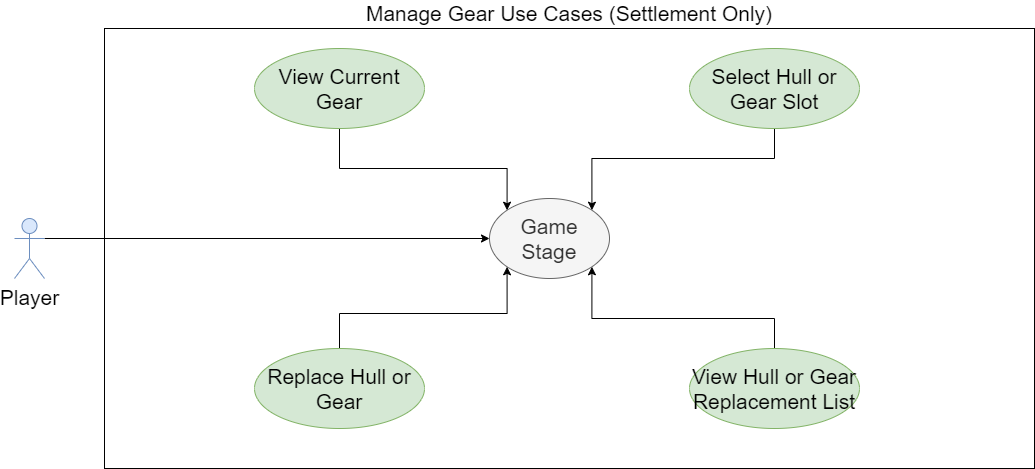

The diagram above was exported from draw.io. Its source (the exported page's mxGraphModel, read from the mxfile embedded in the PNG):
<mxGraphModel dx="1422" dy="713" grid="1" gridSize="10" guides="1" tooltips="1" connect="1" arrows="1" fold="1" page="1" pageScale="1" pageWidth="850" pageHeight="1100" math="0" shadow="0">
  <root>
    <mxCell id="0" />
    <mxCell id="1" parent="0" />
    <mxCell id="v_QrsMh10wvFZ7hn5J_0-1" value="Manage Gear Use Cases (Settlement Only)" style="rounded=0;whiteSpace=wrap;html=1;labelPosition=center;verticalLabelPosition=top;align=center;verticalAlign=bottom;fontSize=21;" parent="1" vertex="1">
      <mxGeometry x="140" y="200" width="930" height="440" as="geometry" />
    </mxCell>
    <mxCell id="v_QrsMh10wvFZ7hn5J_0-5" style="edgeStyle=orthogonalEdgeStyle;rounded=0;orthogonalLoop=1;jettySize=auto;html=1;exitX=1;exitY=0.3333333333333333;exitDx=0;exitDy=0;exitPerimeter=0;entryX=0;entryY=0.5;entryDx=0;entryDy=0;fontSize=21;" parent="1" source="v_QrsMh10wvFZ7hn5J_0-2" target="v_QrsMh10wvFZ7hn5J_0-4" edge="1">
      <mxGeometry relative="1" as="geometry" />
    </mxCell>
    <mxCell id="v_QrsMh10wvFZ7hn5J_0-2" value="Player" style="shape=umlActor;verticalLabelPosition=bottom;verticalAlign=top;html=1;fontSize=21;fillColor=#dae8fc;strokeColor=#6c8ebf;" parent="1" vertex="1">
      <mxGeometry x="50" y="390" width="30" height="60" as="geometry" />
    </mxCell>
    <mxCell id="v_QrsMh10wvFZ7hn5J_0-4" value="Game&lt;br&gt;Stage" style="ellipse;whiteSpace=wrap;html=1;fontSize=21;fillColor=#f5f5f5;strokeColor=#666666;fontColor=#333333;" parent="1" vertex="1">
      <mxGeometry x="525" y="370" width="120" height="80" as="geometry" />
    </mxCell>
    <mxCell id="v_QrsMh10wvFZ7hn5J_0-16" style="edgeStyle=orthogonalEdgeStyle;rounded=0;orthogonalLoop=1;jettySize=auto;html=1;exitX=0.5;exitY=0;exitDx=0;exitDy=0;entryX=1;entryY=1;entryDx=0;entryDy=0;fontSize=21;" parent="1" source="v_QrsMh10wvFZ7hn5J_0-8" target="v_QrsMh10wvFZ7hn5J_0-4" edge="1">
      <mxGeometry relative="1" as="geometry">
        <Array as="points">
          <mxPoint x="810" y="490" />
          <mxPoint x="627" y="490" />
        </Array>
      </mxGeometry>
    </mxCell>
    <mxCell id="v_QrsMh10wvFZ7hn5J_0-8" value="View Hull or Gear Replacement List" style="ellipse;whiteSpace=wrap;html=1;fontSize=21;fillColor=#d5e8d4;strokeColor=#82b366;" parent="1" vertex="1">
      <mxGeometry x="725" y="520" width="170" height="80" as="geometry" />
    </mxCell>
    <mxCell id="v_QrsMh10wvFZ7hn5J_0-14" style="edgeStyle=orthogonalEdgeStyle;rounded=0;orthogonalLoop=1;jettySize=auto;html=1;exitX=0.5;exitY=1;exitDx=0;exitDy=0;entryX=1;entryY=0;entryDx=0;entryDy=0;fontSize=21;" parent="1" source="v_QrsMh10wvFZ7hn5J_0-9" target="v_QrsMh10wvFZ7hn5J_0-4" edge="1">
      <mxGeometry relative="1" as="geometry">
        <Array as="points">
          <mxPoint x="810" y="330" />
          <mxPoint x="627" y="330" />
        </Array>
      </mxGeometry>
    </mxCell>
    <mxCell id="v_QrsMh10wvFZ7hn5J_0-9" value="Select Hull or Gear Slot" style="ellipse;whiteSpace=wrap;html=1;fontSize=21;fillColor=#d5e8d4;strokeColor=#82b366;" parent="1" vertex="1">
      <mxGeometry x="725" y="220" width="170" height="80" as="geometry" />
    </mxCell>
    <mxCell id="v_QrsMh10wvFZ7hn5J_0-18" style="edgeStyle=orthogonalEdgeStyle;rounded=0;orthogonalLoop=1;jettySize=auto;html=1;exitX=0.5;exitY=1;exitDx=0;exitDy=0;entryX=0;entryY=0;entryDx=0;entryDy=0;fontSize=21;" parent="1" source="v_QrsMh10wvFZ7hn5J_0-17" target="v_QrsMh10wvFZ7hn5J_0-4" edge="1">
      <mxGeometry relative="1" as="geometry">
        <Array as="points">
          <mxPoint x="375" y="340" />
          <mxPoint x="543" y="340" />
        </Array>
      </mxGeometry>
    </mxCell>
    <mxCell id="v_QrsMh10wvFZ7hn5J_0-17" value="View Current Gear" style="ellipse;whiteSpace=wrap;html=1;fontSize=21;fillColor=#d5e8d4;strokeColor=#82b366;" parent="1" vertex="1">
      <mxGeometry x="290" y="220" width="170" height="80" as="geometry" />
    </mxCell>
    <mxCell id="v_QrsMh10wvFZ7hn5J_0-20" style="edgeStyle=orthogonalEdgeStyle;rounded=0;orthogonalLoop=1;jettySize=auto;html=1;exitX=0.5;exitY=0;exitDx=0;exitDy=0;entryX=0;entryY=1;entryDx=0;entryDy=0;fontSize=21;" parent="1" source="v_QrsMh10wvFZ7hn5J_0-19" target="v_QrsMh10wvFZ7hn5J_0-4" edge="1">
      <mxGeometry relative="1" as="geometry" />
    </mxCell>
    <mxCell id="v_QrsMh10wvFZ7hn5J_0-19" value="Replace Hull or Gear" style="ellipse;whiteSpace=wrap;html=1;fontSize=21;fillColor=#d5e8d4;strokeColor=#82b366;" parent="1" vertex="1">
      <mxGeometry x="290" y="520" width="170" height="80" as="geometry" />
    </mxCell>
  </root>
</mxGraphModel>